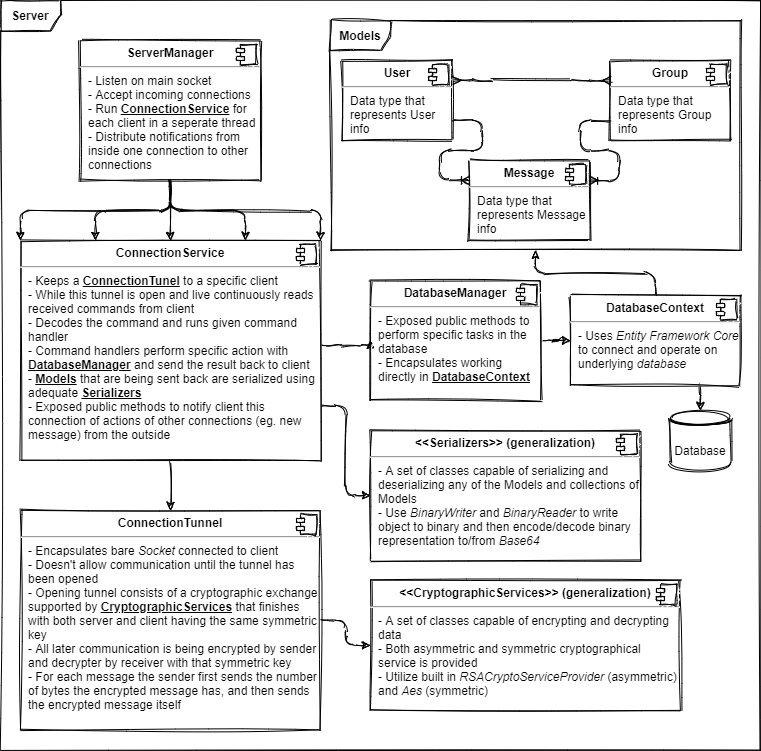

The diagram above was exported from draw.io. Its source (the exported page's mxGraphModel, read from the mxfile embedded in the PNG):
<mxGraphModel dx="648" dy="575" grid="1" gridSize="10" guides="1" tooltips="1" connect="1" arrows="1" fold="1" page="1" pageScale="1" pageWidth="827" pageHeight="1169" background="#ffffff" math="0" shadow="0">
  <root>
    <mxCell id="0" />
    <mxCell id="1" parent="0" />
    <mxCell id="13" style="edgeStyle=orthogonalEdgeStyle;orthogonalLoop=1;jettySize=auto;html=1;exitX=0.5;exitY=1;exitDx=0;exitDy=0;entryX=0.25;entryY=0;entryDx=0;entryDy=0;sketch=1;" parent="1" source="9" target="11" edge="1">
      <mxGeometry relative="1" as="geometry" />
    </mxCell>
    <mxCell id="14" style="edgeStyle=orthogonalEdgeStyle;orthogonalLoop=1;jettySize=auto;html=1;exitX=0.5;exitY=1;exitDx=0;exitDy=0;entryX=0.5;entryY=0;entryDx=0;entryDy=0;sketch=1;" parent="1" source="9" target="11" edge="1">
      <mxGeometry relative="1" as="geometry" />
    </mxCell>
    <mxCell id="15" style="edgeStyle=orthogonalEdgeStyle;orthogonalLoop=1;jettySize=auto;html=1;exitX=0.5;exitY=1;exitDx=0;exitDy=0;entryX=0.75;entryY=0;entryDx=0;entryDy=0;sketch=1;" parent="1" source="9" target="11" edge="1">
      <mxGeometry relative="1" as="geometry" />
    </mxCell>
    <mxCell id="50" style="edgeStyle=orthogonalEdgeStyle;orthogonalLoop=1;jettySize=auto;html=1;exitX=0.5;exitY=1;exitDx=0;exitDy=0;entryX=0;entryY=0;entryDx=0;entryDy=0;sketch=1;" parent="1" source="9" target="11" edge="1">
      <mxGeometry relative="1" as="geometry" />
    </mxCell>
    <mxCell id="51" style="edgeStyle=orthogonalEdgeStyle;orthogonalLoop=1;jettySize=auto;html=1;exitX=0.5;exitY=1;exitDx=0;exitDy=0;entryX=1;entryY=0;entryDx=0;entryDy=0;sketch=1;" parent="1" source="9" target="11" edge="1">
      <mxGeometry relative="1" as="geometry" />
    </mxCell>
    <mxCell id="9" value="&lt;p style=&quot;margin: 0px ; margin-top: 6px ; text-align: center&quot;&gt;&lt;b&gt;ServerManager&lt;/b&gt;&lt;/p&gt;&lt;hr&gt;&lt;p style=&quot;margin: 0px ; margin-left: 8px&quot;&gt;- Listen on main socket&lt;/p&gt;&lt;p style=&quot;margin: 0px ; margin-left: 8px&quot;&gt;- Accept incoming connections&lt;/p&gt;&lt;p style=&quot;margin: 0px ; margin-left: 8px&quot;&gt;- Run &lt;b&gt;&lt;u&gt;ConnectionService&lt;/u&gt;&lt;/b&gt; for each client in a seperate thread&lt;/p&gt;&lt;p style=&quot;margin: 0px ; margin-left: 8px&quot;&gt;- Distribute notifications from inside one connection to other connections&lt;/p&gt;" style="align=left;overflow=fill;html=1;dropTarget=0;glass=0;shadow=0;whiteSpace=wrap;sketch=1;" parent="1" vertex="1">
      <mxGeometry x="80" y="40" width="180" height="140" as="geometry" />
    </mxCell>
    <mxCell id="10" value="" style="shape=component;jettyWidth=8;jettyHeight=4;sketch=1;" parent="9" vertex="1">
      <mxGeometry x="1" width="20" height="20" relative="1" as="geometry">
        <mxPoint x="-24" y="4" as="offset" />
      </mxGeometry>
    </mxCell>
    <mxCell id="18" style="edgeStyle=orthogonalEdgeStyle;orthogonalLoop=1;jettySize=auto;html=1;entryX=0;entryY=0.5;entryDx=0;entryDy=0;sketch=1;" parent="1" source="11" target="16" edge="1">
      <mxGeometry relative="1" as="geometry">
        <Array as="points">
          <mxPoint x="330" y="345" />
          <mxPoint x="330" y="345" />
        </Array>
      </mxGeometry>
    </mxCell>
    <mxCell id="49" style="edgeStyle=orthogonalEdgeStyle;orthogonalLoop=1;jettySize=auto;html=1;exitX=1;exitY=0.75;exitDx=0;exitDy=0;entryX=0;entryY=0.5;entryDx=0;entryDy=0;sketch=1;" parent="1" source="11" target="47" edge="1">
      <mxGeometry relative="1" as="geometry" />
    </mxCell>
    <mxCell id="56" style="edgeStyle=orthogonalEdgeStyle;orthogonalLoop=1;jettySize=auto;html=1;exitX=0.5;exitY=1;exitDx=0;exitDy=0;sketch=1;" parent="1" source="11" target="54" edge="1">
      <mxGeometry relative="1" as="geometry" />
    </mxCell>
    <mxCell id="11" value="&lt;p style=&quot;margin: 0px ; margin-top: 6px ; text-align: center&quot;&gt;&lt;b&gt;ConnectionService&lt;/b&gt;&lt;/p&gt;&lt;hr&gt;&lt;p style=&quot;margin: 0px ; margin-left: 8px&quot;&gt;- Keeps a &lt;b&gt;&lt;u&gt;ConnectionTunel&lt;/u&gt;&lt;/b&gt; to a specific client&lt;/p&gt;&lt;p style=&quot;margin: 0px ; margin-left: 8px&quot;&gt;- While this tunnel is open and live continuously reads received commands from client&lt;/p&gt;&lt;p style=&quot;margin: 0px ; margin-left: 8px&quot;&gt;- Decodes the command and runs given command handler&lt;/p&gt;&lt;p style=&quot;margin: 0px ; margin-left: 8px&quot;&gt;- Command handlers perform specific action with &lt;b&gt;&lt;u&gt;DatabaseManager&lt;/u&gt;&lt;/b&gt; and send the result back to client&lt;/p&gt;&lt;p style=&quot;margin: 0px ; margin-left: 8px&quot;&gt;- &lt;b&gt;&lt;u&gt;Models&lt;/u&gt;&lt;/b&gt; that are being sent back are serialized using adequate &lt;b&gt;&lt;u&gt;Serializers&lt;/u&gt;&lt;/b&gt;&lt;/p&gt;&lt;p style=&quot;margin: 0px ; margin-left: 8px&quot;&gt;- Exposed public methods to notify client this connection of actions of other connections (eg. new message) from the outside&lt;/p&gt;&lt;p style=&quot;margin: 0px ; margin-left: 8px&quot;&gt;&lt;br&gt;&lt;/p&gt;" style="align=left;overflow=fill;html=1;dropTarget=0;shadow=0;glass=0;whiteSpace=wrap;sketch=1;" parent="1" vertex="1">
      <mxGeometry x="20" y="240" width="300" height="220" as="geometry" />
    </mxCell>
    <mxCell id="12" value="" style="shape=component;jettyWidth=8;jettyHeight=4;sketch=1;" parent="11" vertex="1">
      <mxGeometry x="1" width="20" height="20" relative="1" as="geometry">
        <mxPoint x="-24" y="4" as="offset" />
      </mxGeometry>
    </mxCell>
    <mxCell id="22" style="edgeStyle=orthogonalEdgeStyle;orthogonalLoop=1;jettySize=auto;html=1;sketch=1;" parent="1" source="16" target="20" edge="1">
      <mxGeometry relative="1" as="geometry" />
    </mxCell>
    <mxCell id="16" value="&lt;p style=&quot;margin: 0px ; margin-top: 6px ; text-align: center&quot;&gt;&lt;b&gt;DatabaseManager&lt;/b&gt;&lt;/p&gt;&lt;hr&gt;&lt;p style=&quot;margin: 0px ; margin-left: 8px&quot;&gt;- Exposed public methods to perform specific tasks in the database&lt;/p&gt;&lt;p style=&quot;margin: 0px ; margin-left: 8px&quot;&gt;- Encapsulates working directly in &lt;b&gt;&lt;u&gt;DatabaseContext&lt;/u&gt;&lt;/b&gt;&lt;/p&gt;" style="align=left;overflow=fill;html=1;dropTarget=0;shadow=0;glass=0;whiteSpace=wrap;sketch=1;" parent="1" vertex="1">
      <mxGeometry x="370" y="280" width="170" height="120" as="geometry" />
    </mxCell>
    <mxCell id="17" value="" style="shape=component;jettyWidth=8;jettyHeight=4;sketch=1;" parent="16" vertex="1">
      <mxGeometry x="1" width="20" height="20" relative="1" as="geometry">
        <mxPoint x="-24" y="4" as="offset" />
      </mxGeometry>
    </mxCell>
    <mxCell id="37" style="edgeStyle=orthogonalEdgeStyle;orthogonalLoop=1;jettySize=auto;html=1;sketch=1;" parent="1" source="20" target="33" edge="1">
      <mxGeometry relative="1" as="geometry" />
    </mxCell>
    <mxCell id="53" style="edgeStyle=orthogonalEdgeStyle;orthogonalLoop=1;jettySize=auto;html=1;exitX=0.75;exitY=1;exitDx=0;exitDy=0;entryX=0.5;entryY=0;entryDx=0;entryDy=0;sketch=1;" parent="1" source="20" target="52" edge="1">
      <mxGeometry relative="1" as="geometry" />
    </mxCell>
    <mxCell id="20" value="&lt;p style=&quot;margin: 0px ; margin-top: 6px ; text-align: center&quot;&gt;&lt;b&gt;DatabaseContext&lt;/b&gt;&lt;/p&gt;&lt;hr&gt;&lt;p style=&quot;margin: 0px ; margin-left: 8px&quot;&gt;- Uses &lt;i&gt;Entity Framework Core&lt;/i&gt; to connect and operate on underlying &lt;i&gt;database&lt;/i&gt;&lt;/p&gt;&lt;p style=&quot;margin: 0px ; margin-left: 8px&quot;&gt;&lt;br&gt;&lt;/p&gt;" style="align=left;overflow=fill;html=1;dropTarget=0;shadow=0;glass=0;whiteSpace=wrap;sketch=1;" parent="1" vertex="1">
      <mxGeometry x="570" y="295" width="170" height="90" as="geometry" />
    </mxCell>
    <mxCell id="21" value="" style="shape=component;jettyWidth=8;jettyHeight=4;sketch=1;" parent="20" vertex="1">
      <mxGeometry x="1" width="20" height="20" relative="1" as="geometry">
        <mxPoint x="-24" y="4" as="offset" />
      </mxGeometry>
    </mxCell>
    <mxCell id="23" value="&lt;p style=&quot;margin: 0px ; margin-top: 6px ; text-align: center&quot;&gt;&lt;b&gt;User&lt;/b&gt;&lt;/p&gt;&lt;hr&gt;&lt;p style=&quot;margin: 0px ; margin-left: 8px&quot;&gt;Data type that represents User info&lt;/p&gt;" style="align=left;overflow=fill;html=1;dropTarget=0;shadow=0;glass=0;whiteSpace=wrap;sketch=1;" parent="1" vertex="1">
      <mxGeometry x="342" y="60" width="110" height="80" as="geometry" />
    </mxCell>
    <mxCell id="24" value="" style="shape=component;jettyWidth=8;jettyHeight=4;sketch=1;" parent="23" vertex="1">
      <mxGeometry x="1" width="20" height="20" relative="1" as="geometry">
        <mxPoint x="-24" y="4" as="offset" />
      </mxGeometry>
    </mxCell>
    <mxCell id="25" value="&lt;p style=&quot;margin: 0px ; margin-top: 6px ; text-align: center&quot;&gt;&lt;b&gt;Group&lt;/b&gt;&lt;/p&gt;&lt;hr&gt;&lt;p style=&quot;margin: 0px ; margin-left: 8px&quot;&gt;Data type that represents Group info&lt;/p&gt;" style="align=left;overflow=fill;html=1;dropTarget=0;shadow=0;glass=0;whiteSpace=wrap;sketch=1;" parent="1" vertex="1">
      <mxGeometry x="610" y="60" width="120" height="80" as="geometry" />
    </mxCell>
    <mxCell id="26" value="" style="shape=component;jettyWidth=8;jettyHeight=4;sketch=1;" parent="25" vertex="1">
      <mxGeometry x="1" width="20" height="20" relative="1" as="geometry">
        <mxPoint x="-24" y="4" as="offset" />
      </mxGeometry>
    </mxCell>
    <mxCell id="27" value="" style="edgeStyle=entityRelationEdgeStyle;fontSize=12;html=1;endArrow=ERmany;startArrow=ERmany;entryX=0;entryY=0.25;entryDx=0;entryDy=0;exitX=1;exitY=0.25;exitDx=0;exitDy=0;sketch=1;" parent="1" source="23" target="25" edge="1">
      <mxGeometry width="100" height="100" relative="1" as="geometry">
        <mxPoint x="488" y="100" as="sourcePoint" />
        <mxPoint x="528" y="170" as="targetPoint" />
      </mxGeometry>
    </mxCell>
    <mxCell id="28" value="&lt;p style=&quot;margin: 0px ; margin-top: 6px ; text-align: center&quot;&gt;&lt;b&gt;Message&lt;/b&gt;&lt;/p&gt;&lt;hr&gt;&lt;p style=&quot;margin: 0px ; margin-left: 8px&quot;&gt;Data type that represents Message info&lt;/p&gt;" style="align=left;overflow=fill;html=1;dropTarget=0;shadow=0;glass=0;whiteSpace=wrap;sketch=1;" parent="1" vertex="1">
      <mxGeometry x="469" y="160" width="120" height="80" as="geometry" />
    </mxCell>
    <mxCell id="29" value="" style="shape=component;jettyWidth=8;jettyHeight=4;sketch=1;" parent="28" vertex="1">
      <mxGeometry x="1" width="20" height="20" relative="1" as="geometry">
        <mxPoint x="-24" y="4" as="offset" />
      </mxGeometry>
    </mxCell>
    <mxCell id="30" value="" style="edgeStyle=entityRelationEdgeStyle;fontSize=12;html=1;endArrow=ERoneToMany;exitX=1;exitY=0.75;exitDx=0;exitDy=0;entryX=0;entryY=0.25;entryDx=0;entryDy=0;sketch=1;" parent="1" source="23" target="28" edge="1">
      <mxGeometry width="100" height="100" relative="1" as="geometry">
        <mxPoint x="378" y="170" as="sourcePoint" />
        <mxPoint x="439" y="200" as="targetPoint" />
      </mxGeometry>
    </mxCell>
    <mxCell id="31" value="" style="edgeStyle=entityRelationEdgeStyle;fontSize=12;html=1;endArrow=ERoneToMany;exitX=0;exitY=0.75;exitDx=0;exitDy=0;entryX=1;entryY=0.25;entryDx=0;entryDy=0;sketch=1;" parent="1" source="25" target="28" edge="1">
      <mxGeometry width="100" height="100" relative="1" as="geometry">
        <mxPoint x="608" y="260" as="sourcePoint" />
        <mxPoint x="708" y="160" as="targetPoint" />
      </mxGeometry>
    </mxCell>
    <mxCell id="33" value="&lt;b&gt;Models&lt;/b&gt;" style="shape=umlFrame;whiteSpace=wrap;html=1;shadow=0;glass=0;labelBackgroundColor=none;sketch=1;" parent="1" vertex="1">
      <mxGeometry x="330" y="20" width="410" height="230" as="geometry" />
    </mxCell>
    <mxCell id="47" value="&lt;p style=&quot;margin: 0px ; margin-top: 6px ; text-align: center&quot;&gt;&lt;b&gt;&amp;lt;&amp;lt;Serializers&amp;gt;&amp;gt; (generalization)&lt;/b&gt;&lt;/p&gt;&lt;hr&gt;&lt;p style=&quot;margin: 0px ; margin-left: 8px&quot;&gt;- A set of classes capable of serializing and deserializing any of the Models and collections of Models&lt;/p&gt;&lt;p style=&quot;margin: 0px ; margin-left: 8px&quot;&gt;- Use &lt;i&gt;BinaryWriter&lt;/i&gt; and &lt;i&gt;BinaryReader&lt;/i&gt; to write object to binary and then encode/decode binary representation to/from &lt;i&gt;Base64&lt;/i&gt;&lt;/p&gt;" style="align=left;overflow=fill;html=1;dropTarget=0;shadow=0;glass=0;labelBackgroundColor=none;whiteSpace=wrap;fontFamily=Helvetica;sketch=1;" parent="1" vertex="1">
      <mxGeometry x="370" y="430" width="270" height="130" as="geometry" />
    </mxCell>
    <mxCell id="48" value="" style="shape=component;jettyWidth=8;jettyHeight=4;sketch=1;" parent="47" vertex="1">
      <mxGeometry x="1" width="20" height="20" relative="1" as="geometry">
        <mxPoint x="-24" y="4" as="offset" />
      </mxGeometry>
    </mxCell>
    <mxCell id="52" value="Database" style="shape=datastore;whiteSpace=wrap;html=1;shadow=0;glass=0;labelBackgroundColor=none;sketch=1;" parent="1" vertex="1">
      <mxGeometry x="670" y="410" width="60" height="60" as="geometry" />
    </mxCell>
    <mxCell id="59" style="edgeStyle=orthogonalEdgeStyle;orthogonalLoop=1;jettySize=auto;html=1;sketch=1;" parent="1" source="54" target="57" edge="1">
      <mxGeometry relative="1" as="geometry" />
    </mxCell>
    <mxCell id="54" value="&lt;p style=&quot;margin: 0px ; margin-top: 6px ; text-align: center&quot;&gt;&lt;b&gt;ConnectionTunnel&lt;/b&gt;&lt;/p&gt;&lt;hr&gt;&lt;p style=&quot;margin: 0px ; margin-left: 8px&quot;&gt;- Encapsulates bare &lt;i&gt;Socket&lt;/i&gt;&amp;nbsp;connected to client&lt;/p&gt;&lt;p style=&quot;margin: 0px ; margin-left: 8px&quot;&gt;- Doesn't allow communication until the tunnel has been opened&lt;/p&gt;&lt;p style=&quot;margin: 0px ; margin-left: 8px&quot;&gt;- Opening tunnel consists of a cryptographic exchange supported by &lt;b&gt;&lt;u&gt;CryptographicServices&lt;/u&gt;&lt;/b&gt; that finishes with both server and client having the same symmetric key&lt;/p&gt;&lt;p style=&quot;margin: 0px ; margin-left: 8px&quot;&gt;- All later communication is being encrypted by sender and decrypter by receiver with that symmetric key&lt;/p&gt;&lt;p style=&quot;margin: 0px ; margin-left: 8px&quot;&gt;- For each message the sender first sends the number of bytes the encrypted message has, and then sends the encrypted message itself&lt;/p&gt;" style="align=left;overflow=fill;html=1;dropTarget=0;shadow=0;glass=0;whiteSpace=wrap;sketch=1;" parent="1" vertex="1">
      <mxGeometry x="20" y="510" width="300" height="220" as="geometry" />
    </mxCell>
    <mxCell id="55" value="" style="shape=component;jettyWidth=8;jettyHeight=4;sketch=1;" parent="54" vertex="1">
      <mxGeometry x="1" width="20" height="20" relative="1" as="geometry">
        <mxPoint x="-24" y="4" as="offset" />
      </mxGeometry>
    </mxCell>
    <mxCell id="57" value="&lt;p style=&quot;margin: 0px ; margin-top: 6px ; text-align: center&quot;&gt;&lt;b&gt;&amp;lt;&amp;lt;CryptographicServices&amp;gt;&amp;gt; (generalization)&lt;/b&gt;&lt;/p&gt;&lt;hr&gt;&lt;p style=&quot;margin: 0px ; margin-left: 8px&quot;&gt;- A set of classes capable of encrypting and decrypting data&lt;/p&gt;&lt;p style=&quot;margin: 0px ; margin-left: 8px&quot;&gt;- Both asymmetric and symmetric cryptographical service is provided&lt;/p&gt;&lt;p style=&quot;margin: 0px ; margin-left: 8px&quot;&gt;- Utilize built in&amp;nbsp;&lt;i&gt;RSACryptoServiceProvider&lt;/i&gt; (asymmetric) and &lt;i&gt;Aes&lt;/i&gt; (symmetric)&lt;/p&gt;" style="align=left;overflow=fill;html=1;dropTarget=0;shadow=0;glass=0;labelBackgroundColor=none;whiteSpace=wrap;sketch=1;" parent="1" vertex="1">
      <mxGeometry x="370" y="580" width="310" height="130" as="geometry" />
    </mxCell>
    <mxCell id="58" value="" style="shape=component;jettyWidth=8;jettyHeight=4;sketch=1;" parent="57" vertex="1">
      <mxGeometry x="1" width="20" height="20" relative="1" as="geometry">
        <mxPoint x="-24" y="4" as="offset" />
      </mxGeometry>
    </mxCell>
    <mxCell id="W6fIEdw_na3CiRxA3SF--59" value="&lt;b&gt;Server&lt;/b&gt;" style="shape=umlFrame;whiteSpace=wrap;html=1;shadow=0;glass=0;labelBackgroundColor=none;sketch=1;" parent="1" vertex="1">
      <mxGeometry width="760" height="750" as="geometry" />
    </mxCell>
  </root>
</mxGraphModel>